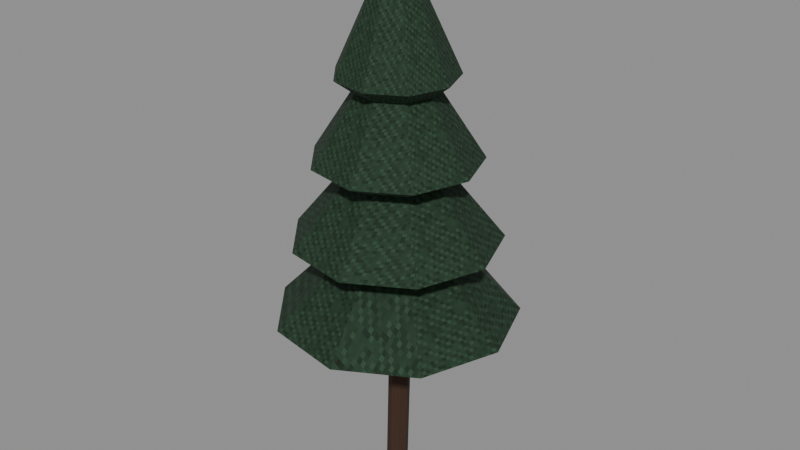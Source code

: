 # Source: level_tree_conifer.blend  (saved by Blender 5.0.118; exported with 4.5.12 LTS)
import bpy
from mathutils import Matrix  # noqa: F401  (used for matrix-valued properties, if any)

bpy.ops.wm.read_factory_settings(use_empty=True)
scene = bpy.context.scene
scene.name = 'Scene'

# ---- images (referenced by path relative to the original .blend; pixels are not part of the script)
import os
ASSET_DIR = os.environ.get("B2B_ASSET_DIR", "")  # directory of the original .blend (textures are referenced by path, not embedded)
HERE = os.path.dirname(os.path.abspath(__file__))  # packed textures are extracted next to this script under _unpacked/

def load_image(name, relpath, width, height, colorspace="sRGB"):
    """Load a texture the original file referenced (path relative to the .blend, or extracted next to this script)."""
    p = next((c for c in (os.path.join(HERE, relpath), os.path.join(ASSET_DIR, relpath)) if relpath and os.path.exists(c)), "")
    if p:
        img = bpy.data.images.load(p, check_existing=True)
        img.name = name
    else:  # same state as the original file: an image datablock whose file is absent (Cycles renders it pink)
        img = bpy.data.images.new(name, width, height)
        img.source = "FILE"
        img.filepath = "//" + (relpath or name)
    img.colorspace_settings.name = colorspace
    return img
img_original_oak_diffuse = load_image('Original oak diffuse', '_unpacked/Original_oak_diffuse.ce2c759f.png', 64, 64, 'sRGB')
img_original_green_diffuse = load_image('Original green diffuse', '_unpacked/Original_green_diffuse.93119770.png', 64, 64, 'sRGB')

# ---- materials (node trees are filled in below, after node groups)
mat_rebuild_original_oak = bpy.data.materials.new('Rebuild Original oak')
mat_rebuild_original_green = bpy.data.materials.new('Rebuild Original green')

# ---- material node trees
mat_rebuild_original_oak.use_nodes = True; mat_rebuild_original_oak.node_tree.nodes.clear()
_N = mat_rebuild_original_oak.node_tree.nodes; _L = mat_rebuild_original_oak.node_tree.links
n0 = _N.new('ShaderNodeBsdfPrincipled'); n0.name = 'Principled BSDF'; n0.location = (-200, 100)
n0.inputs[2].default_value = 0.88
n1 = _N.new('ShaderNodeOutputMaterial'); n1.name = 'Material Output'; n1.location = (200, 100)
n2 = _N.new('ShaderNodeTexImage'); n2.name = 'Image Texture'; n2.location = (0, 0)
n2.image = img_original_oak_diffuse
n2.interpolation = 'Closest'
_L.new(n0.outputs[0], n1.inputs[0])
_L.new(n2.outputs[0], n0.inputs[0])
n1.is_active_output = True
mat_rebuild_original_green.use_nodes = True; mat_rebuild_original_green.node_tree.nodes.clear()
_N = mat_rebuild_original_green.node_tree.nodes; _L = mat_rebuild_original_green.node_tree.links
n0 = _N.new('ShaderNodeBsdfPrincipled'); n0.name = 'Principled BSDF'; n0.location = (-200, 100)
n0.inputs[2].default_value = 0.88
n1 = _N.new('ShaderNodeOutputMaterial'); n1.name = 'Material Output'; n1.location = (200, 100)
n2 = _N.new('ShaderNodeTexImage'); n2.name = 'Image Texture'; n2.location = (0, 0)
n2.image = img_original_green_diffuse
n2.interpolation = 'Closest'
_L.new(n0.outputs[0], n1.inputs[0])
_L.new(n2.outputs[0], n0.inputs[0])
n1.is_active_output = True

# ---- meshes
me_tapering_irregular_trunk_0 = bpy.data.meshes.new('Tapering irregular trunk 0')
me_tapering_irregular_trunk_0.from_pydata([(0.0, 0.15, -0.0012), (-0.106, 0.1061, 0.001272), (-0.15, 2.399e-05, 0.002999), (-0.106, -0.106, 0.002969), (-1.837e-17, -0.15, 0.0012), (0.106, -0.1061, -0.001272), (0.15, -2.399e-05, -0.002999), (0.106, 0.106, -0.002969), (0.05, 0.17, 2.499), (-0.05604, 0.1261, 2.501), (-0.09997, 0.02002, 2.503), (-0.05604, -0.08605, 2.503), (0.05, -0.13, 2.501), (0.156, -0.08608, 2.499), (0.2, 0.01998, 2.497), (0.156, 0.126, 2.497), (0.05, 0.17, 2.5), (-0.05586, 0.1261, 2.493), (-0.09971, 0.02, 2.491), (-0.05586, -0.08607, 2.493), (0.05, -0.13, 2.5), (0.1559, -0.08607, 2.507), (0.1997, 0.02, 2.509), (0.1559, 0.1261, 2.507), (-0.08, 0.17, 4.6), (-0.1859, 0.1261, 4.593), (-0.2297, 0.02, 4.591), (-0.1859, -0.08607, 4.593), (-0.08, -0.13, 4.6), (0.02586, -0.08607, 4.607), (0.06971, 0.02, 4.609), (0.02586, 0.1261, 4.607), (-0.08, 0.17, 4.602), (-0.186, 0.126, 4.606), (-0.2299, 0.01993, 4.607), (-0.186, -0.08611, 4.604), (-0.08, -0.13, 4.598), (0.02596, -0.08601, 4.594), (0.06985, 0.02007, 4.593), (0.02596, 0.1261, 4.596), (0.0, 0.15, 6.402), (-0.106, 0.106, 6.406), (-0.1499, -7.399e-05, 6.407), (-0.106, -0.1061, 6.404), (-1.835e-17, -0.15, 6.398), (0.106, -0.106, 6.394), (0.1499, 7.399e-05, 6.393), (0.106, 0.1061, 6.396), (1.155, 0.0, 2.3), (0.8848, 0.7424, 2.3), (0.2006, 1.137, 2.3), (-0.5775, 1.0, 2.3), (-1.085, 0.395, 2.3), (-1.085, -0.395, 2.3), (-0.5775, -1.0, 2.3), (0.2006, -1.137, 2.3), (0.8848, -0.7424, 2.3), (1.65, 0.0, 2.48), (1.264, 1.061, 2.48), (0.2865, 1.625, 2.48), (-0.825, 1.429, 2.48), (-1.55, 0.5643, 2.48), (-1.55, -0.5643, 2.48), (-0.825, -1.429, 2.48), (0.2865, -1.625, 2.48), (1.264, -1.061, 2.48), (0.015, 0.0, 4.2), (0.01149, 0.009642, 4.2), (0.002605, 0.01477, 4.2), (-0.0075, 0.01299, 4.2), (-0.0141, 0.00513, 4.2), (-0.0141, -0.00513, 4.2), (-0.0075, -0.01299, 4.2), (0.002605, -0.01477, 4.2), (0.01149, -0.009642, 4.2), (0.98, 0.0, 3.4), (0.7507, 0.6299, 3.4), (0.1702, 0.9651, 3.4), (-0.49, 0.8487, 3.4), (-0.9209, 0.3352, 3.4), (-0.9209, -0.3352, 3.4), (-0.49, -0.8487, 3.4), (0.1702, -0.9651, 3.4), (0.7507, -0.6299, 3.4), (1.4, 0.0, 3.58), (1.072, 0.8999, 3.58), (0.2431, 1.379, 3.58), (-0.7, 1.212, 3.58), (-1.316, 0.4788, 3.58), (-1.316, -0.4788, 3.58), (-0.7, -1.212, 3.58), (0.2431, -1.379, 3.58), (1.072, -0.8999, 3.58), (0.015, 0.0, 5.3), (0.01149, 0.009642, 5.3), (0.002605, 0.01477, 5.3), (-0.0075, 0.01299, 5.3), (-0.0141, 0.00513, 5.3), (-0.0141, -0.00513, 5.3), (-0.0075, -0.01299, 5.3), (0.002605, -0.01477, 5.3), (0.01149, -0.009642, 5.3), (0.784, 0.0, 4.5), (0.6006, 0.5039, 4.5), (0.1361, 0.7721, 4.5), (-0.392, 0.679, 4.5), (-0.7367, 0.2681, 4.5), (-0.7367, -0.2681, 4.5), (-0.392, -0.679, 4.5), (0.1361, -0.7721, 4.5), (0.6006, -0.5039, 4.5), (1.12, 0.0, 4.68), (0.858, 0.7199, 4.68), (0.1945, 1.103, 4.68), (-0.56, 0.9699, 4.68), (-1.052, 0.3831, 4.68), (-1.052, -0.3831, 4.68), (-0.56, -0.9699, 4.68), (0.1945, -1.103, 4.68), (0.858, -0.7199, 4.68), (0.015, 0.0, 6.4), (0.01149, 0.009642, 6.4), (0.002605, 0.01477, 6.4), (-0.0075, 0.01299, 6.4), (-0.0141, 0.00513, 6.4), (-0.0141, -0.00513, 6.4), (-0.0075, -0.01299, 6.4), (0.002605, -0.01477, 6.4), (0.01149, -0.009642, 6.4), (0.56, 0.0, 5.6), (0.429, 0.36, 5.6), (0.09724, 0.5515, 5.6), (-0.28, 0.485, 5.6), (-0.5262, 0.1915, 5.6), (-0.5262, -0.1915, 5.6), (-0.28, -0.485, 5.6), (0.09724, -0.5515, 5.6), (0.429, -0.36, 5.6), (0.8, 0.0, 5.78), (0.6128, 0.5142, 5.78), (0.1389, 0.7878, 5.78), (-0.4, 0.6928, 5.78), (-0.7518, 0.2736, 5.78), (-0.7518, -0.2736, 5.78), (-0.4, -0.6928, 5.78), (0.1389, -0.7878, 5.78), (0.6128, -0.5142, 5.78), (0.015, 0.0, 7.5), (0.01149, 0.009642, 7.5), (0.002605, 0.01477, 7.5), (-0.0075, 0.01299, 7.5), (-0.0141, 0.00513, 7.5), (-0.0141, -0.00513, 7.5), (-0.0075, -0.01299, 7.5), (0.002605, -0.01477, 7.5), (0.01149, -0.009642, 7.5)], [], [(7, 6, 5, 4, 3, 2, 1, 0), (8, 9, 10, 11, 12, 13, 14, 15), (0, 1, 9, 8), (1, 2, 10, 9), (2, 3, 11, 10), (3, 4, 12, 11), (4, 5, 13, 12), (5, 6, 14, 13), (6, 7, 15, 14), (7, 0, 8, 15), (23, 22, 21, 20, 19, 18, 17, 16), (24, 25, 26, 27, 28, 29, 30, 31), (16, 17, 25, 24), (17, 18, 26, 25), (18, 19, 27, 26), (19, 20, 28, 27), (20, 21, 29, 28), (21, 22, 30, 29), (22, 23, 31, 30), (23, 16, 24, 31), (39, 38, 37, 36, 35, 34, 33, 32), (40, 41, 42, 43, 44, 45, 46, 47), (32, 33, 41, 40), (33, 34, 42, 41), (34, 35, 43, 42), (35, 36, 44, 43), (36, 37, 45, 44), (37, 38, 46, 45), (38, 39, 47, 46), (39, 32, 40, 47), (48, 49, 58, 57), (49, 50, 59, 58), (50, 51, 60, 59), (51, 52, 61, 60), (52, 53, 62, 61), (53, 54, 63, 62), (54, 55, 64, 63), (55, 56, 65, 64), (56, 48, 57, 65), (57, 58, 67, 66), (58, 59, 68, 67), (59, 60, 69, 68), (60, 61, 70, 69), (61, 62, 71, 70), (62, 63, 72, 71), (63, 64, 73, 72), (64, 65, 74, 73), (65, 57, 66, 74), (56, 55, 54, 53, 52, 51, 50, 49, 48), (66, 67, 68, 69, 70, 71, 72, 73, 74), (75, 76, 85, 84), (76, 77, 86, 85), (77, 78, 87, 86), (78, 79, 88, 87), (79, 80, 89, 88), (80, 81, 90, 89), (81, 82, 91, 90), (82, 83, 92, 91), (83, 75, 84, 92), (84, 85, 94, 93), (85, 86, 95, 94), (86, 87, 96, 95), (87, 88, 97, 96), (88, 89, 98, 97), (89, 90, 99, 98), (90, 91, 100, 99), (91, 92, 101, 100), (92, 84, 93, 101), (83, 82, 81, 80, 79, 78, 77, 76, 75), (93, 94, 95, 96, 97, 98, 99, 100, 101), (102, 103, 112, 111), (103, 104, 113, 112), (104, 105, 114, 113), (105, 106, 115, 114), (106, 107, 116, 115), (107, 108, 117, 116), (108, 109, 118, 117), (109, 110, 119, 118), (110, 102, 111, 119), (111, 112, 121, 120), (112, 113, 122, 121), (113, 114, 123, 122), (114, 115, 124, 123), (115, 116, 125, 124), (116, 117, 126, 125), (117, 118, 127, 126), (118, 119, 128, 127), (119, 111, 120, 128), (110, 109, 108, 107, 106, 105, 104, 103, 102), (120, 121, 122, 123, 124, 125, 126, 127, 128), (129, 130, 139, 138), (130, 131, 140, 139), (131, 132, 141, 140), (132, 133, 142, 141), (133, 134, 143, 142), (134, 135, 144, 143), (135, 136, 145, 144), (136, 137, 146, 145), (137, 129, 138, 146), (138, 139, 148, 147), (139, 140, 149, 148), (140, 141, 150, 149), (141, 142, 151, 150), (142, 143, 152, 151), (143, 144, 153, 152), (144, 145, 154, 153), (145, 146, 155, 154), (146, 138, 147, 155), (137, 136, 135, 134, 133, 132, 131, 130, 129), (147, 148, 149, 150, 151, 152, 153, 154, 155)])
me_tapering_irregular_trunk_0.polygons.foreach_set('material_index', [0, 0, 0, 0, 0, 0, 0, 0, 0, 0, 0, 0, 0, 0, 0, 0, 0, 0, 0, 0, 0, 0, 0, 0, 0, 0, 0, 0, 0, 0, 1, 1, 1, 1, 1, 1, 1, 1, 1, 1, 1, 1, 1, 1, 1, 1, 1, 1, 1, 1, 1, 1, 1, 1, 1, 1, 1, 1, 1, 1, 1, 1, 1, 1, 1, 1, 1, 1, 1, 1, 1, 1, 1, 1, 1, 1, 1, 1, 1, 1, 1, 1, 1, 1, 1, 1, 1, 1, 1, 1, 1, 1, 1, 1, 1, 1, 1, 1, 1, 1, 1, 1, 1, 1, 1, 1, 1, 1, 1, 1])
_uv = me_tapering_irregular_trunk_0.uv_layers.new(name='UVMap')
_uv.uv.foreach_set('vector', [0.72, 0.7851, 0.8393, 0.4702, 0.72, 0.1554, 0.4321, 0.025, 0.1442, 0.1555, 0.025, 0.4704, 0.1442, 0.7852, 0.4321, 0.9156, 0.5679, 0.975, 0.28, 0.8446, 0.1607, 0.5298, 0.28, 0.2149, 0.5679, 0.08438, 0.8558, 0.2148, 0.975, 0.5296, 0.8558, 0.8445, 0.4321, 0.02568, 0.1442, 0.02662, 0.28, 0.9743, 0.5679, 0.9734, 0.7852, 0.02662, 0.4704, 0.02727, 0.5298, 0.975, 0.8446, 0.9743, 0.4704, 0.02727, 0.1555, 0.02726, 0.2149, 0.975, 0.5298, 0.975, 0.1442, 0.02726, 0.4321, 0.02659, 0.5679, 0.9743, 0.28, 0.975, 0.4321, 0.02659, 0.72, 0.02565, 0.8558, 0.9734, 0.5679, 0.9743, 0.1554, 0.02565, 0.4702, 0.025, 0.5296, 0.9727, 0.2148, 0.9734, 0.4702, 0.025, 0.7851, 0.02501, 0.8445, 0.9727, 0.5296, 0.9727, 0.72, 0.02501, 0.4321, 0.02568, 0.5679, 0.9734, 0.8558, 0.9727, 0.878, 0.8359, 0.975, 0.5, 0.878, 0.1641, 0.6438, 0.025, 0.4096, 0.1641, 0.3126, 0.5, 0.4096, 0.8359, 0.6438, 0.975, 0.3562, 0.975, 0.122, 0.8359, 0.025, 0.5, 0.122, 0.1641, 0.3562, 0.025, 0.5904, 0.1641, 0.6874, 0.5, 0.5904, 0.8359, 0.6438, 0.02916, 0.4096, 0.02622, 0.122, 0.9679, 0.3562, 0.9708, 0.8359, 0.02622, 0.5, 0.025, 0.5, 0.9667, 0.8359, 0.9679, 0.5, 0.025, 0.1641, 0.02622, 0.1641, 0.9679, 0.5, 0.9667, 0.4096, 0.02622, 0.6438, 0.02916, 0.3562, 0.9708, 0.122, 0.9679, 0.6438, 0.02916, 0.878, 0.03209, 0.5904, 0.9738, 0.3562, 0.9708, 0.1641, 0.03209, 0.5, 0.03331, 0.5, 0.975, 0.1641, 0.9738, 0.5, 0.03331, 0.8359, 0.03209, 0.8359, 0.9738, 0.5, 0.975, 0.878, 0.03209, 0.6438, 0.02916, 0.3562, 0.9708, 0.5904, 0.9738, 0.665, 0.8447, 0.7748, 0.5299, 0.665, 0.215, 0.3999, 0.08438, 0.1348, 0.2147, 0.025, 0.5295, 0.1348, 0.8444, 0.3999, 0.975, 0.6001, 0.9156, 0.335, 0.785, 0.2252, 0.4701, 0.335, 0.1553, 0.6001, 0.025, 0.8652, 0.1556, 0.975, 0.4705, 0.8652, 0.7853, 0.3999, 0.02936, 0.1348, 0.03157, 0.335, 0.9746, 0.6001, 0.9724, 0.8444, 0.03157, 0.5295, 0.03198, 0.4701, 0.975, 0.785, 0.9746, 0.5295, 0.03198, 0.2147, 0.03034, 0.1553, 0.9734, 0.4701, 0.975, 0.1348, 0.03034, 0.3999, 0.02762, 0.6001, 0.9706, 0.335, 0.9734, 0.3999, 0.02762, 0.665, 0.0254, 0.8652, 0.9684, 0.6001, 0.9706, 0.215, 0.0254, 0.5299, 0.025, 0.4705, 0.968, 0.1556, 0.9684, 0.5299, 0.025, 0.8447, 0.02664, 0.7853, 0.9697, 0.4705, 0.968, 0.665, 0.02664, 0.3999, 0.02936, 0.6001, 0.9724, 0.8652, 0.9697, 0.8281, 0.5, 0.7479, 0.717, 0.8604, 0.81, 0.975, 0.5, 0.7479, 0.717, 0.5448, 0.8325, 0.5703, 0.975, 0.8604, 0.81, 0.5448, 0.8325, 0.3138, 0.7924, 0.2403, 0.9177, 0.5703, 0.975, 0.3138, 0.7924, 0.1631, 0.6155, 0.025, 0.665, 0.2403, 0.9177, 0.1631, 0.6155, 0.1631, 0.3845, 0.025, 0.335, 0.025, 0.665, 0.1631, 0.3845, 0.3138, 0.2076, 0.2403, 0.08229, 0.025, 0.335, 0.3138, 0.2076, 0.5448, 0.1675, 0.5703, 0.025, 0.2403, 0.08229, 0.5448, 0.1675, 0.7479, 0.283, 0.8604, 0.19, 0.5703, 0.025, 0.7479, 0.283, 0.8281, 0.5, 0.975, 0.5, 0.8604, 0.19, 0.5, 0.115, 0.81, 0.115, 0.5028, 0.975, 0.5, 0.975, 0.8604, 0.81, 0.5703, 0.975, 0.486, 0.5043, 0.4886, 0.5028, 0.5703, 0.115, 0.2403, 0.115, 0.483, 0.975, 0.486, 0.975, 0.2403, 0.9177, 0.025, 0.665, 0.481, 0.5015, 0.483, 0.5038, 0.665, 0.115, 0.335, 0.115, 0.4985, 0.975, 0.5015, 0.975, 0.025, 0.335, 0.2403, 0.08229, 0.483, 0.4962, 0.481, 0.4985, 0.2403, 0.115, 0.5703, 0.115, 0.486, 0.975, 0.483, 0.975, 0.5703, 0.025, 0.8604, 0.19, 0.4886, 0.4972, 0.486, 0.4957, 0.19, 0.115, 0.5, 0.115, 0.5, 0.975, 0.4972, 0.975, 0.7479, 0.283, 0.5448, 0.1675, 0.3138, 0.2076, 0.1631, 0.3845, 0.1631, 0.6155, 0.3138, 0.7924, 0.5448, 0.8325, 0.7479, 0.717, 0.8281, 0.5, 0.4897, 0.5, 0.4886, 0.5028, 0.486, 0.5043, 0.483, 0.5038, 0.481, 0.5015, 0.481, 0.4985, 0.483, 0.4962, 0.486, 0.4957, 0.4886, 0.4972, 0.8281, 0.5, 0.7479, 0.717, 0.8604, 0.81, 0.975, 0.5, 0.7479, 0.717, 0.5448, 0.8325, 0.5703, 0.975, 0.8604, 0.81, 0.5448, 0.8325, 0.3138, 0.7924, 0.2403, 0.9177, 0.5703, 0.975, 0.3138, 0.7924, 0.1631, 0.6155, 0.025, 0.665, 0.2403, 0.9177, 0.1631, 0.6155, 0.1631, 0.3845, 0.025, 0.335, 0.025, 0.665, 0.1631, 0.3845, 0.3138, 0.2076, 0.2403, 0.08229, 0.025, 0.335, 0.3138, 0.2076, 0.5448, 0.1675, 0.5703, 0.025, 0.2403, 0.08229, 0.5448, 0.1675, 0.7479, 0.283, 0.8604, 0.19, 0.5703, 0.025, 0.7479, 0.283, 0.8281, 0.5, 0.975, 0.5, 0.8604, 0.19, 0.5, 0.115, 0.81, 0.115, 0.5033, 0.975, 0.5, 0.975, 0.8604, 0.115, 0.5703, 0.115, 0.4861, 0.975, 0.4893, 0.975, 0.5703, 0.115, 0.2403, 0.115, 0.4826, 0.975, 0.4861, 0.975, 0.9177, 0.115, 0.665, 0.115, 0.5018, 0.975, 0.5045, 0.975, 0.665, 0.115, 0.335, 0.115, 0.4982, 0.975, 0.5018, 0.975, 0.335, 0.115, 0.08229, 0.115, 0.4955, 0.975, 0.4982, 0.975, 0.2403, 0.115, 0.5703, 0.115, 0.4861, 0.975, 0.4826, 0.975, 0.5703, 0.115, 0.8604, 0.115, 0.4893, 0.975, 0.4861, 0.975, 0.19, 0.115, 0.5, 0.115, 0.5, 0.975, 0.4967, 0.975, 0.7479, 0.283, 0.5448, 0.1675, 0.3138, 0.2076, 0.1631, 0.3845, 0.1631, 0.6155, 0.3138, 0.7924, 0.5448, 0.8325, 0.7479, 0.717, 0.8281, 0.5, 0.4905, 0.5, 0.4893, 0.5033, 0.4861, 0.5051, 0.4826, 0.5045, 0.4803, 0.5018, 0.4803, 0.4982, 0.4826, 0.4955, 0.4861, 0.4949, 0.4893, 0.4967, 0.8281, 0.5, 0.7479, 0.717, 0.8604, 0.81, 0.975, 0.5, 0.7479, 0.717, 0.5448, 0.8325, 0.5703, 0.975, 0.8604, 0.81, 0.5448, 0.8325, 0.3138, 0.7924, 0.2403, 0.9177, 0.5703, 0.975, 0.3138, 0.7924, 0.1631, 0.6155, 0.025, 0.665, 0.2403, 0.9177, 0.1631, 0.6155, 0.1631, 0.3845, 0.025, 0.335, 0.025, 0.665, 0.1631, 0.3845, 0.3138, 0.2076, 0.2403, 0.08229, 0.025, 0.335, 0.3138, 0.2076, 0.5448, 0.1675, 0.5703, 0.025, 0.2403, 0.08229, 0.5448, 0.1675, 0.7479, 0.283, 0.8604, 0.19, 0.5703, 0.025, 0.7479, 0.283, 0.8281, 0.5, 0.975, 0.5, 0.8604, 0.19, 0.5, 0.115, 0.81, 0.115, 0.5042, 0.975, 0.5, 0.975, 0.8604, 0.115, 0.5703, 0.115, 0.4864, 0.975, 0.4903, 0.975, 0.5703, 0.115, 0.2403, 0.115, 0.482, 0.975, 0.4864, 0.975, 0.9177, 0.115, 0.665, 0.115, 0.5022, 0.975, 0.5056, 0.975, 0.665, 0.115, 0.335, 0.115, 0.4978, 0.975, 0.5022, 0.975, 0.335, 0.115, 0.08229, 0.115, 0.4944, 0.975, 0.4978, 0.975, 0.2403, 0.115, 0.5703, 0.115, 0.4864, 0.975, 0.482, 0.975, 0.5703, 0.115, 0.8604, 0.115, 0.4903, 0.975, 0.4864, 0.975, 0.19, 0.115, 0.5, 0.115, 0.5, 0.975, 0.4958, 0.975, 0.7479, 0.283, 0.5448, 0.1675, 0.3138, 0.2076, 0.1631, 0.3845, 0.1631, 0.6155, 0.3138, 0.7924, 0.5448, 0.8325, 0.7479, 0.717, 0.8281, 0.5, 0.4918, 0.5, 0.4903, 0.5042, 0.4864, 0.5064, 0.482, 0.5056, 0.4791, 0.5022, 0.4791, 0.4978, 0.482, 0.4944, 0.4864, 0.4936, 0.4903, 0.4958, 0.8281, 0.5, 0.7479, 0.717, 0.8604, 0.81, 0.975, 0.5, 0.7479, 0.717, 0.5448, 0.8325, 0.5703, 0.975, 0.8604, 0.81, 0.5448, 0.8325, 0.3138, 0.7924, 0.2403, 0.9177, 0.5703, 0.975, 0.3138, 0.7924, 0.1631, 0.6155, 0.025, 0.665, 0.2403, 0.9177, 0.1631, 0.6155, 0.1631, 0.3845, 0.025, 0.335, 0.025, 0.665, 0.1631, 0.3845, 0.3138, 0.2076, 0.2403, 0.08229, 0.025, 0.335, 0.3138, 0.2076, 0.5448, 0.1675, 0.5703, 0.025, 0.2403, 0.08229, 0.5448, 0.1675, 0.7479, 0.283, 0.8604, 0.19, 0.5703, 0.025, 0.7479, 0.283, 0.8281, 0.5, 0.975, 0.5, 0.8604, 0.19, 0.5, 0.115, 0.81, 0.115, 0.5058, 0.975, 0.5, 0.975, 0.8604, 0.115, 0.5703, 0.115, 0.4868, 0.975, 0.4923, 0.975, 0.5703, 0.115, 0.2403, 0.115, 0.4806, 0.975, 0.4868, 0.975, 0.9177, 0.115, 0.665, 0.115, 0.5031, 0.975, 0.5078, 0.975, 0.665, 0.115, 0.335, 0.115, 0.4969, 0.975, 0.5031, 0.975, 0.335, 0.115, 0.08229, 0.115, 0.4922, 0.975, 0.4969, 0.975, 0.2403, 0.115, 0.5703, 0.115, 0.4868, 0.975, 0.4806, 0.975, 0.5703, 0.115, 0.8604, 0.115, 0.4923, 0.975, 0.4868, 0.975, 0.19, 0.115, 0.5, 0.115, 0.5, 0.975, 0.4942, 0.975, 0.7479, 0.283, 0.5448, 0.1675, 0.3138, 0.2076, 0.1631, 0.3845, 0.1631, 0.6155, 0.3138, 0.7924, 0.5448, 0.8325, 0.7479, 0.717, 0.8281, 0.5, 0.4944, 0.5, 0.4923, 0.5058, 0.4868, 0.5089, 0.4806, 0.5078, 0.4766, 0.5031, 0.4766, 0.4969, 0.4806, 0.4922, 0.4868, 0.4911, 0.4923, 0.4942])
me_tapering_irregular_trunk_0.materials.append(mat_rebuild_original_oak)
me_tapering_irregular_trunk_0.materials.append(mat_rebuild_original_green)
me_tapering_irregular_trunk_0.update()

# ---- objects
ob_level_tree_conifer = bpy.data.objects.new('level_tree_conifer', me_tapering_irregular_trunk_0)

# ---- transforms, parenting, visibility, modifiers, constraints
ob_level_tree_conifer.location = (0.0, 0.0, 0.0)
_vg = ob_level_tree_conifer.vertex_groups.new(name='Tapering irregular trunk 0')
_vg = ob_level_tree_conifer.vertex_groups.new(name='Tapering irregular trunk 1')
_vg = ob_level_tree_conifer.vertex_groups.new(name='Tapering irregular trunk 2')
_vg = ob_level_tree_conifer.vertex_groups.new(name='Layered low-poly conifer crown')
_vg = ob_level_tree_conifer.vertex_groups.new(name='Layered low-poly conifer crown.001')
_vg = ob_level_tree_conifer.vertex_groups.new(name='Layered low-poly conifer crown.002')
_vg = ob_level_tree_conifer.vertex_groups.new(name='Layered low-poly conifer crown.003')

# ---- collection membership
scene.collection.objects.link(ob_level_tree_conifer)

# ---- scene / render settings (as saved in the file)
scene.frame_start = 1; scene.frame_end = 250; scene.frame_set(1)
scene.render.engine = 'BLENDER_EEVEE_NEXT'
scene.render.bake_bias = 0.0
scene.render.bake_samples = 0
scene.cycles.sampling_pattern = 'TABULATED_SOBOL'
scene.eevee.use_volume_custom_range = False
bpy.context.view_layer.update()

# ---- added for rendering (the .blend has no active camera and no usable light): camera, sun + grey world if the file has none
cam_auto = bpy.data.cameras.new('AutoCamera')
cam_auto.lens = 50.0
cam_auto.sensor_width = 36.0
cam_auto.clip_end = 1000.0
ob_auto_camera = bpy.data.objects.new('AutoCamera', cam_auto)
scene.collection.objects.link(ob_auto_camera)
ob_auto_camera.location = (8.17382, -9.74889, 10.2478)
ob_auto_camera.rotation_euler = (1.09748, -7.21219e-08, 0.694738)
scene.camera = ob_auto_camera
light_auto_sun = bpy.data.lights.new('AutoSun', 'SUN')
light_auto_sun.energy = 3.0
light_auto_sun.angle = 0.0523599
ob_auto_sun = bpy.data.objects.new('AutoSun', light_auto_sun)
scene.collection.objects.link(ob_auto_sun)
ob_auto_sun.rotation_euler = (0.872665, 0.174533, 0.523599)
if scene.world is None:
    world_auto = bpy.data.worlds.new('AutoWorld')
    world_auto.color = (0.3, 0.3, 0.3)
    scene.world = world_auto
bpy.context.view_layer.update()
